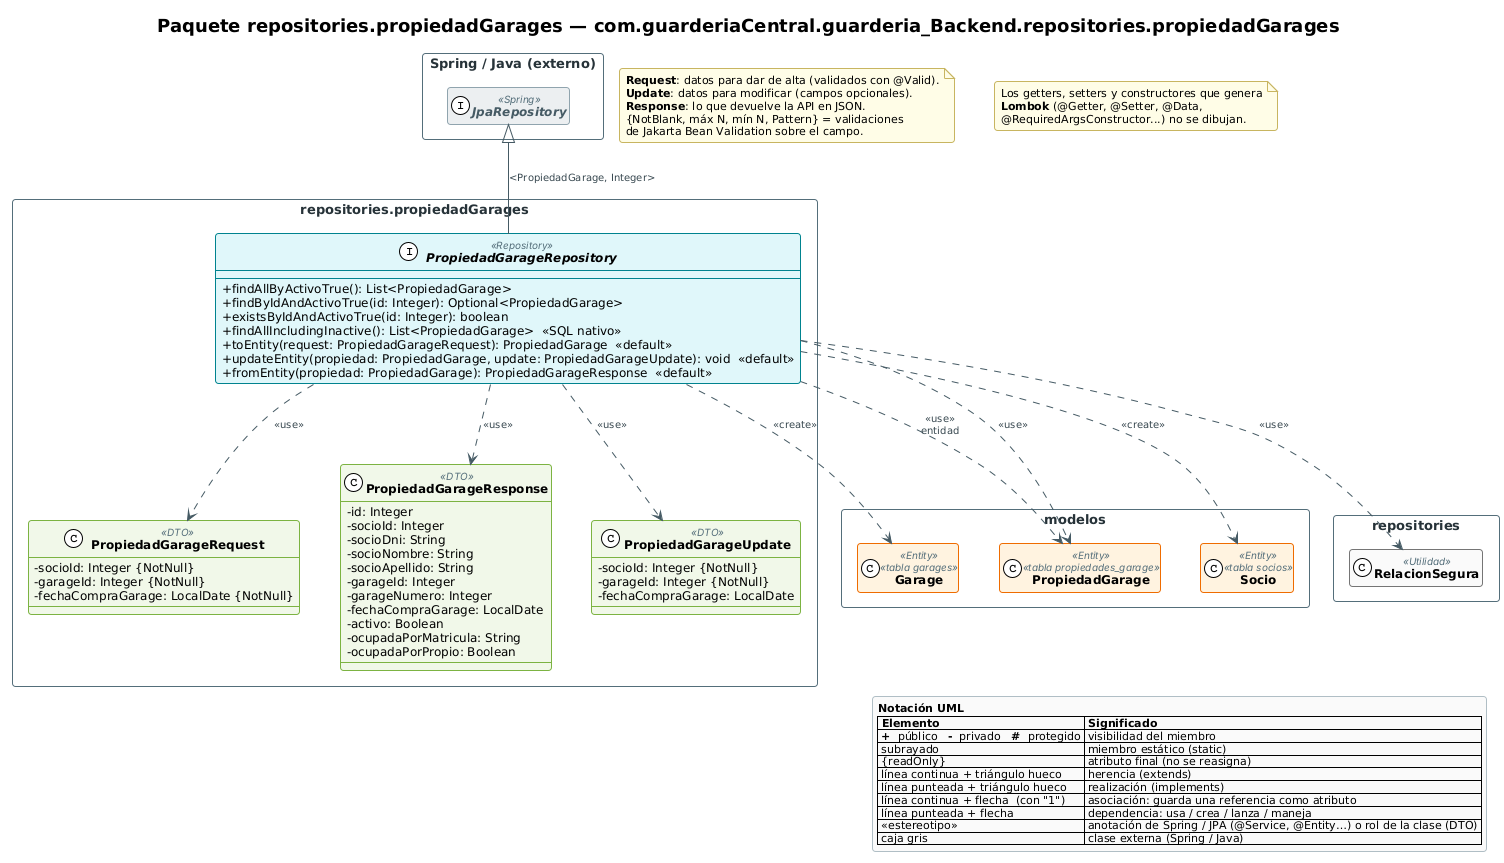

The diagram above was rendered by PlantUML. Its source (embedded in the PNG):
@startuml 06f_repositories_propiedadGarages
!include _estilo.iuml

title Paquete repositories.propiedadGarages — com.guarderiaCentral.guarderia_Backend.repositories.propiedadGarages

package "repositories.propiedadGarages" as P_repositories_propiedadGarages {
  interface PropiedadGarageRepository <<Repository>> {
    --
    + findAllByActivoTrue(): List<PropiedadGarage>
    + findByIdAndActivoTrue(id: Integer): Optional<PropiedadGarage>
    + existsByIdAndActivoTrue(id: Integer): boolean
    + findAllIncludingInactive(): List<PropiedadGarage>  «SQL nativo»
    + toEntity(request: PropiedadGarageRequest): PropiedadGarage  «default»
    + updateEntity(propiedad: PropiedadGarage, update: PropiedadGarageUpdate): void  «default»
    + fromEntity(propiedad: PropiedadGarage): PropiedadGarageResponse  «default»
  }

  class PropiedadGarageRequest <<DTO>> {
    - socioId: Integer {NotNull}
    - garageId: Integer {NotNull}
    - fechaCompraGarage: LocalDate {NotNull}
    --
  }

  class PropiedadGarageResponse <<DTO>> {
    - id: Integer
    - socioId: Integer
    - socioDni: String
    - socioNombre: String
    - socioApellido: String
    - garageId: Integer
    - garageNumero: Integer
    - fechaCompraGarage: LocalDate
    - activo: Boolean
    - ocupadaPorMatricula: String
    - ocupadaPorPropio: Boolean
    --
  }

  class PropiedadGarageUpdate <<DTO>> {
    - socioId: Integer {NotNull}
    - garageId: Integer {NotNull}
    - fechaCompraGarage: LocalDate
    --
  }

}
package "modelos" as C_modelos {
  class Garage <<Entity>> <<tabla garages>>
  class PropiedadGarage <<Entity>> <<tabla propiedades_garage>>
  class Socio <<Entity>> <<tabla socios>>
}
hide Garage members
hide PropiedadGarage members
hide Socio members
package "repositories" as C_repositories {
  class RelacionSegura <<Utilidad>>
}
hide RelacionSegura members
package "Spring / Java (externo)" as P_ext {
  interface "JpaRepository" as ext_JpaRepository <<Spring>>
}

PropiedadGarageRepository -up-|> ext_JpaRepository : <PropiedadGarage, Integer>
PropiedadGarageRepository ..> PropiedadGarage : <<use>>\nentidad
PropiedadGarageRepository ..> PropiedadGarage : <<use>>
PropiedadGarageRepository ..> PropiedadGarageRequest : <<use>>
PropiedadGarageRepository ..> Garage : <<create>>
PropiedadGarageRepository ..> Socio : <<create>>
PropiedadGarageRepository ..> PropiedadGarageUpdate : <<use>>
PropiedadGarageRepository ..> PropiedadGarageResponse : <<use>>
PropiedadGarageRepository ..> RelacionSegura : <<use>>
PropiedadGarageRequest -[hidden]right- PropiedadGarageResponse
PropiedadGarageResponse -[hidden]right- PropiedadGarageUpdate
PropiedadGarageRepository -[hidden]down- PropiedadGarageRequest

note as NDto
  <b>Request</b>: datos para dar de alta (validados con @Valid).
  <b>Update</b>: datos para modificar (campos opcionales).
  <b>Response</b>: lo que devuelve la API en JSON.
  {NotBlank, máx N, mín N, Pattern} = validaciones
  de Jakarta Bean Validation sobre el campo.
end note
note as NLombok
  Los getters, setters y constructores que genera
  <b>Lombok</b> (@Getter, @Setter, @Data,
  @RequiredArgsConstructor...) no se dibujan.
end note
!include _leyenda.iuml
@enduml